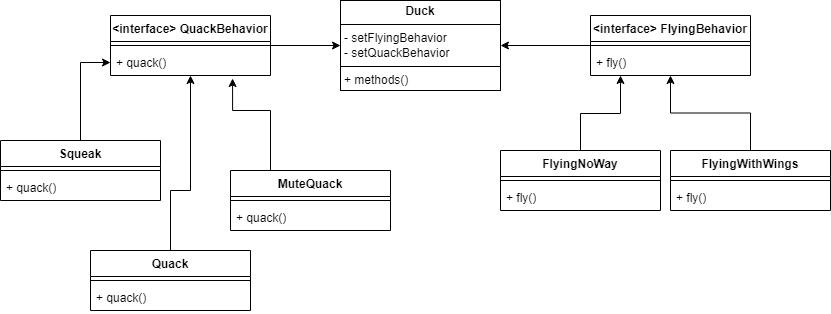

The diagram above was exported from draw.io. Its source (the exported page's mxGraphModel, read from the mxfile embedded in the PNG):
<mxGraphModel dx="915" dy="743" grid="1" gridSize="10" guides="1" tooltips="1" connect="1" arrows="1" fold="1" page="1" pageScale="1" pageWidth="850" pageHeight="1100" math="0" shadow="0">
  <root>
    <mxCell id="0" />
    <mxCell id="1" parent="0" />
    <mxCell id="UqpyE414M5tlszAMwRGG-5" value="&lt;p style=&quot;margin:0px;margin-top:4px;text-align:center;&quot;&gt;&lt;b&gt;Duck&lt;/b&gt;&lt;/p&gt;&lt;hr size=&quot;1&quot; style=&quot;border-style:solid;&quot;&gt;&lt;p style=&quot;margin:0px;margin-left:4px;&quot;&gt;- setFlyingBehavior&lt;/p&gt;&lt;p style=&quot;margin:0px;margin-left:4px;&quot;&gt;- setQuackBehavior&lt;/p&gt;&lt;hr size=&quot;1&quot; style=&quot;border-style:solid;&quot;&gt;&lt;p style=&quot;margin:0px;margin-left:4px;&quot;&gt;+ methods()&lt;/p&gt;" style="verticalAlign=top;align=left;overflow=fill;html=1;whiteSpace=wrap;" vertex="1" parent="1">
      <mxGeometry x="350" y="50" width="160" height="90" as="geometry" />
    </mxCell>
    <mxCell id="UqpyE414M5tlszAMwRGG-36" style="edgeStyle=orthogonalEdgeStyle;rounded=0;orthogonalLoop=1;jettySize=auto;html=1;entryX=1;entryY=0.5;entryDx=0;entryDy=0;" edge="1" parent="1" source="UqpyE414M5tlszAMwRGG-6" target="UqpyE414M5tlszAMwRGG-5">
      <mxGeometry relative="1" as="geometry" />
    </mxCell>
    <mxCell id="UqpyE414M5tlszAMwRGG-6" value="&amp;lt;interface&amp;gt; FlyingBehavior" style="swimlane;fontStyle=1;align=center;verticalAlign=top;childLayout=stackLayout;horizontal=1;startSize=26;horizontalStack=0;resizeParent=1;resizeParentMax=0;resizeLast=0;collapsible=1;marginBottom=0;whiteSpace=wrap;html=1;" vertex="1" parent="1">
      <mxGeometry x="600" y="65" width="160" height="60" as="geometry" />
    </mxCell>
    <mxCell id="UqpyE414M5tlszAMwRGG-8" value="" style="line;strokeWidth=1;fillColor=none;align=left;verticalAlign=middle;spacingTop=-1;spacingLeft=3;spacingRight=3;rotatable=0;labelPosition=right;points=[];portConstraint=eastwest;strokeColor=inherit;" vertex="1" parent="UqpyE414M5tlszAMwRGG-6">
      <mxGeometry y="26" width="160" height="8" as="geometry" />
    </mxCell>
    <mxCell id="UqpyE414M5tlszAMwRGG-9" value="+ fly()" style="text;strokeColor=none;fillColor=none;align=left;verticalAlign=top;spacingLeft=4;spacingRight=4;overflow=hidden;rotatable=0;points=[[0,0.5],[1,0.5]];portConstraint=eastwest;whiteSpace=wrap;html=1;" vertex="1" parent="UqpyE414M5tlszAMwRGG-6">
      <mxGeometry y="34" width="160" height="26" as="geometry" />
    </mxCell>
    <mxCell id="UqpyE414M5tlszAMwRGG-31" style="edgeStyle=orthogonalEdgeStyle;rounded=0;orthogonalLoop=1;jettySize=auto;html=1;entryX=0;entryY=0.5;entryDx=0;entryDy=0;" edge="1" parent="1" source="UqpyE414M5tlszAMwRGG-10" target="UqpyE414M5tlszAMwRGG-5">
      <mxGeometry relative="1" as="geometry" />
    </mxCell>
    <mxCell id="UqpyE414M5tlszAMwRGG-10" value="&amp;lt;interface&amp;gt; QuackBehavior" style="swimlane;fontStyle=1;align=center;verticalAlign=top;childLayout=stackLayout;horizontal=1;startSize=26;horizontalStack=0;resizeParent=1;resizeParentMax=0;resizeLast=0;collapsible=1;marginBottom=0;whiteSpace=wrap;html=1;" vertex="1" parent="1">
      <mxGeometry x="120" y="65" width="160" height="60" as="geometry" />
    </mxCell>
    <mxCell id="UqpyE414M5tlszAMwRGG-12" value="" style="line;strokeWidth=1;fillColor=none;align=left;verticalAlign=middle;spacingTop=-1;spacingLeft=3;spacingRight=3;rotatable=0;labelPosition=right;points=[];portConstraint=eastwest;strokeColor=inherit;" vertex="1" parent="UqpyE414M5tlszAMwRGG-10">
      <mxGeometry y="26" width="160" height="8" as="geometry" />
    </mxCell>
    <mxCell id="UqpyE414M5tlszAMwRGG-13" value="+ quack()" style="text;strokeColor=none;fillColor=none;align=left;verticalAlign=top;spacingLeft=4;spacingRight=4;overflow=hidden;rotatable=0;points=[[0,0.5],[1,0.5]];portConstraint=eastwest;whiteSpace=wrap;html=1;" vertex="1" parent="UqpyE414M5tlszAMwRGG-10">
      <mxGeometry y="34" width="160" height="26" as="geometry" />
    </mxCell>
    <mxCell id="UqpyE414M5tlszAMwRGG-38" style="edgeStyle=orthogonalEdgeStyle;rounded=0;orthogonalLoop=1;jettySize=auto;html=1;" edge="1" parent="1" source="UqpyE414M5tlszAMwRGG-14" target="UqpyE414M5tlszAMwRGG-6">
      <mxGeometry relative="1" as="geometry">
        <Array as="points">
          <mxPoint x="590" y="163" />
          <mxPoint x="630" y="163" />
        </Array>
      </mxGeometry>
    </mxCell>
    <mxCell id="UqpyE414M5tlszAMwRGG-14" value="FlyingNoWay" style="swimlane;fontStyle=1;align=center;verticalAlign=top;childLayout=stackLayout;horizontal=1;startSize=26;horizontalStack=0;resizeParent=1;resizeParentMax=0;resizeLast=0;collapsible=1;marginBottom=0;whiteSpace=wrap;html=1;" vertex="1" parent="1">
      <mxGeometry x="510" y="200" width="160" height="60" as="geometry" />
    </mxCell>
    <mxCell id="UqpyE414M5tlszAMwRGG-16" value="" style="line;strokeWidth=1;fillColor=none;align=left;verticalAlign=middle;spacingTop=-1;spacingLeft=3;spacingRight=3;rotatable=0;labelPosition=right;points=[];portConstraint=eastwest;strokeColor=inherit;" vertex="1" parent="UqpyE414M5tlszAMwRGG-14">
      <mxGeometry y="26" width="160" height="8" as="geometry" />
    </mxCell>
    <mxCell id="UqpyE414M5tlszAMwRGG-17" value="+ fly()" style="text;strokeColor=none;fillColor=none;align=left;verticalAlign=top;spacingLeft=4;spacingRight=4;overflow=hidden;rotatable=0;points=[[0,0.5],[1,0.5]];portConstraint=eastwest;whiteSpace=wrap;html=1;" vertex="1" parent="UqpyE414M5tlszAMwRGG-14">
      <mxGeometry y="34" width="160" height="26" as="geometry" />
    </mxCell>
    <mxCell id="UqpyE414M5tlszAMwRGG-39" style="edgeStyle=orthogonalEdgeStyle;rounded=0;orthogonalLoop=1;jettySize=auto;html=1;" edge="1" parent="1" source="UqpyE414M5tlszAMwRGG-18" target="UqpyE414M5tlszAMwRGG-6">
      <mxGeometry relative="1" as="geometry" />
    </mxCell>
    <mxCell id="UqpyE414M5tlszAMwRGG-18" value="FlyingWithWings" style="swimlane;fontStyle=1;align=center;verticalAlign=top;childLayout=stackLayout;horizontal=1;startSize=26;horizontalStack=0;resizeParent=1;resizeParentMax=0;resizeLast=0;collapsible=1;marginBottom=0;whiteSpace=wrap;html=1;" vertex="1" parent="1">
      <mxGeometry x="680" y="200" width="160" height="60" as="geometry" />
    </mxCell>
    <mxCell id="UqpyE414M5tlszAMwRGG-20" value="" style="line;strokeWidth=1;fillColor=none;align=left;verticalAlign=middle;spacingTop=-1;spacingLeft=3;spacingRight=3;rotatable=0;labelPosition=right;points=[];portConstraint=eastwest;strokeColor=inherit;" vertex="1" parent="UqpyE414M5tlszAMwRGG-18">
      <mxGeometry y="26" width="160" height="8" as="geometry" />
    </mxCell>
    <mxCell id="UqpyE414M5tlszAMwRGG-21" value="+ fly()" style="text;strokeColor=none;fillColor=none;align=left;verticalAlign=top;spacingLeft=4;spacingRight=4;overflow=hidden;rotatable=0;points=[[0,0.5],[1,0.5]];portConstraint=eastwest;whiteSpace=wrap;html=1;" vertex="1" parent="UqpyE414M5tlszAMwRGG-18">
      <mxGeometry y="34" width="160" height="26" as="geometry" />
    </mxCell>
    <mxCell id="UqpyE414M5tlszAMwRGG-32" value="" style="edgeStyle=orthogonalEdgeStyle;rounded=0;orthogonalLoop=1;jettySize=auto;html=1;" edge="1" parent="1" source="UqpyE414M5tlszAMwRGG-22" target="UqpyE414M5tlszAMwRGG-13">
      <mxGeometry relative="1" as="geometry" />
    </mxCell>
    <mxCell id="UqpyE414M5tlszAMwRGG-22" value="Squeak" style="swimlane;fontStyle=1;align=center;verticalAlign=top;childLayout=stackLayout;horizontal=1;startSize=26;horizontalStack=0;resizeParent=1;resizeParentMax=0;resizeLast=0;collapsible=1;marginBottom=0;whiteSpace=wrap;html=1;" vertex="1" parent="1">
      <mxGeometry x="10" y="190" width="160" height="60" as="geometry" />
    </mxCell>
    <mxCell id="UqpyE414M5tlszAMwRGG-23" value="" style="line;strokeWidth=1;fillColor=none;align=left;verticalAlign=middle;spacingTop=-1;spacingLeft=3;spacingRight=3;rotatable=0;labelPosition=right;points=[];portConstraint=eastwest;strokeColor=inherit;" vertex="1" parent="UqpyE414M5tlszAMwRGG-22">
      <mxGeometry y="26" width="160" height="8" as="geometry" />
    </mxCell>
    <mxCell id="UqpyE414M5tlszAMwRGG-24" value="+ quack()" style="text;strokeColor=none;fillColor=none;align=left;verticalAlign=top;spacingLeft=4;spacingRight=4;overflow=hidden;rotatable=0;points=[[0,0.5],[1,0.5]];portConstraint=eastwest;whiteSpace=wrap;html=1;" vertex="1" parent="UqpyE414M5tlszAMwRGG-22">
      <mxGeometry y="34" width="160" height="26" as="geometry" />
    </mxCell>
    <mxCell id="UqpyE414M5tlszAMwRGG-34" style="edgeStyle=orthogonalEdgeStyle;rounded=0;orthogonalLoop=1;jettySize=auto;html=1;" edge="1" parent="1" source="UqpyE414M5tlszAMwRGG-25" target="UqpyE414M5tlszAMwRGG-10">
      <mxGeometry relative="1" as="geometry">
        <Array as="points">
          <mxPoint x="180" y="240" />
          <mxPoint x="200" y="240" />
        </Array>
      </mxGeometry>
    </mxCell>
    <mxCell id="UqpyE414M5tlszAMwRGG-25" value="Quack" style="swimlane;fontStyle=1;align=center;verticalAlign=top;childLayout=stackLayout;horizontal=1;startSize=26;horizontalStack=0;resizeParent=1;resizeParentMax=0;resizeLast=0;collapsible=1;marginBottom=0;whiteSpace=wrap;html=1;" vertex="1" parent="1">
      <mxGeometry x="100" y="300" width="160" height="60" as="geometry" />
    </mxCell>
    <mxCell id="UqpyE414M5tlszAMwRGG-26" value="" style="line;strokeWidth=1;fillColor=none;align=left;verticalAlign=middle;spacingTop=-1;spacingLeft=3;spacingRight=3;rotatable=0;labelPosition=right;points=[];portConstraint=eastwest;strokeColor=inherit;" vertex="1" parent="UqpyE414M5tlszAMwRGG-25">
      <mxGeometry y="26" width="160" height="8" as="geometry" />
    </mxCell>
    <mxCell id="UqpyE414M5tlszAMwRGG-27" value="+ quack()" style="text;strokeColor=none;fillColor=none;align=left;verticalAlign=top;spacingLeft=4;spacingRight=4;overflow=hidden;rotatable=0;points=[[0,0.5],[1,0.5]];portConstraint=eastwest;whiteSpace=wrap;html=1;" vertex="1" parent="UqpyE414M5tlszAMwRGG-25">
      <mxGeometry y="34" width="160" height="26" as="geometry" />
    </mxCell>
    <mxCell id="UqpyE414M5tlszAMwRGG-35" style="edgeStyle=orthogonalEdgeStyle;rounded=0;orthogonalLoop=1;jettySize=auto;html=1;entryX=0.763;entryY=1.115;entryDx=0;entryDy=0;entryPerimeter=0;" edge="1" parent="1" source="UqpyE414M5tlszAMwRGG-28" target="UqpyE414M5tlszAMwRGG-13">
      <mxGeometry relative="1" as="geometry">
        <Array as="points">
          <mxPoint x="280" y="160" />
          <mxPoint x="242" y="160" />
        </Array>
      </mxGeometry>
    </mxCell>
    <mxCell id="UqpyE414M5tlszAMwRGG-28" value="MuteQuack" style="swimlane;fontStyle=1;align=center;verticalAlign=top;childLayout=stackLayout;horizontal=1;startSize=26;horizontalStack=0;resizeParent=1;resizeParentMax=0;resizeLast=0;collapsible=1;marginBottom=0;whiteSpace=wrap;html=1;" vertex="1" parent="1">
      <mxGeometry x="240" y="220" width="160" height="60" as="geometry" />
    </mxCell>
    <mxCell id="UqpyE414M5tlszAMwRGG-29" value="" style="line;strokeWidth=1;fillColor=none;align=left;verticalAlign=middle;spacingTop=-1;spacingLeft=3;spacingRight=3;rotatable=0;labelPosition=right;points=[];portConstraint=eastwest;strokeColor=inherit;" vertex="1" parent="UqpyE414M5tlszAMwRGG-28">
      <mxGeometry y="26" width="160" height="8" as="geometry" />
    </mxCell>
    <mxCell id="UqpyE414M5tlszAMwRGG-30" value="+ quack()" style="text;strokeColor=none;fillColor=none;align=left;verticalAlign=top;spacingLeft=4;spacingRight=4;overflow=hidden;rotatable=0;points=[[0,0.5],[1,0.5]];portConstraint=eastwest;whiteSpace=wrap;html=1;" vertex="1" parent="UqpyE414M5tlszAMwRGG-28">
      <mxGeometry y="34" width="160" height="26" as="geometry" />
    </mxCell>
  </root>
</mxGraphModel>